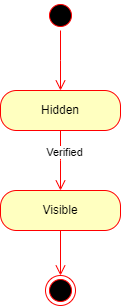

The diagram above was exported from draw.io. Its source (the exported page's mxGraphModel, read from the mxfile embedded in the PNG):
<mxGraphModel dx="727" dy="441" grid="1" gridSize="10" guides="1" tooltips="1" connect="1" arrows="1" fold="1" page="1" pageScale="1" pageWidth="827" pageHeight="1169" math="0" shadow="0">
  <root>
    <mxCell id="0" />
    <mxCell id="1" parent="0" />
    <mxCell id="7Hart8T9J_JCEJHOIqjq-1" value="" style="ellipse;html=1;shape=startState;fillColor=#000000;strokeColor=#ff0000;" vertex="1" parent="1">
      <mxGeometry x="230" y="40" width="30" height="30" as="geometry" />
    </mxCell>
    <mxCell id="7Hart8T9J_JCEJHOIqjq-2" value="" style="edgeStyle=orthogonalEdgeStyle;html=1;verticalAlign=bottom;endArrow=open;endSize=8;strokeColor=#ff0000;rounded=0;" edge="1" parent="1" source="7Hart8T9J_JCEJHOIqjq-1">
      <mxGeometry relative="1" as="geometry">
        <mxPoint x="245" y="130" as="targetPoint" />
      </mxGeometry>
    </mxCell>
    <mxCell id="7Hart8T9J_JCEJHOIqjq-3" value="Hidden" style="rounded=1;whiteSpace=wrap;html=1;arcSize=40;fontColor=#000000;fillColor=#ffffc0;strokeColor=#ff0000;" vertex="1" parent="1">
      <mxGeometry x="185" y="130" width="120" height="40" as="geometry" />
    </mxCell>
    <mxCell id="7Hart8T9J_JCEJHOIqjq-4" value="" style="edgeStyle=orthogonalEdgeStyle;html=1;verticalAlign=bottom;endArrow=open;endSize=8;strokeColor=#ff0000;rounded=0;" edge="1" parent="1" source="7Hart8T9J_JCEJHOIqjq-3">
      <mxGeometry relative="1" as="geometry">
        <mxPoint x="245" y="230" as="targetPoint" />
      </mxGeometry>
    </mxCell>
    <mxCell id="7Hart8T9J_JCEJHOIqjq-5" value="Verified" style="edgeLabel;html=1;align=center;verticalAlign=middle;resizable=0;points=[];" vertex="1" connectable="0" parent="7Hart8T9J_JCEJHOIqjq-4">
      <mxGeometry x="-0.3058" y="3" relative="1" as="geometry">
        <mxPoint as="offset" />
      </mxGeometry>
    </mxCell>
    <mxCell id="7Hart8T9J_JCEJHOIqjq-6" value="Visible" style="rounded=1;whiteSpace=wrap;html=1;arcSize=40;fontColor=#000000;fillColor=#ffffc0;strokeColor=#ff0000;" vertex="1" parent="1">
      <mxGeometry x="185" y="230" width="120" height="40" as="geometry" />
    </mxCell>
    <mxCell id="7Hart8T9J_JCEJHOIqjq-7" value="" style="edgeStyle=orthogonalEdgeStyle;html=1;verticalAlign=bottom;endArrow=open;endSize=8;strokeColor=#ff0000;rounded=0;" edge="1" parent="1" source="7Hart8T9J_JCEJHOIqjq-6" target="7Hart8T9J_JCEJHOIqjq-8">
      <mxGeometry relative="1" as="geometry">
        <mxPoint x="245" y="330" as="targetPoint" />
      </mxGeometry>
    </mxCell>
    <mxCell id="7Hart8T9J_JCEJHOIqjq-8" value="" style="ellipse;html=1;shape=endState;fillColor=#000000;strokeColor=#ff0000;" vertex="1" parent="1">
      <mxGeometry x="230" y="315" width="30" height="30" as="geometry" />
    </mxCell>
  </root>
</mxGraphModel>